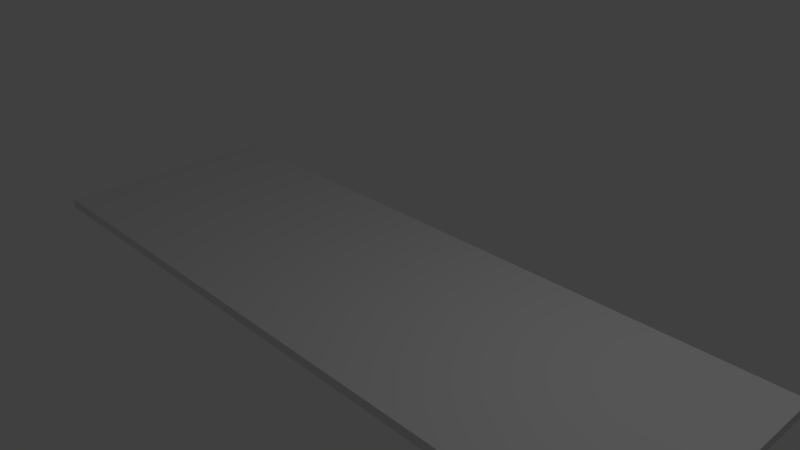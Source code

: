 # Source: roadchunk3d.blend  (saved by Blender 2.78.0; exported with 4.5.12 LTS)
import bpy
from mathutils import Matrix  # noqa: F401  (used for matrix-valued properties, if any)

bpy.ops.wm.read_factory_settings(use_empty=True)
scene = bpy.context.scene
scene.name = 'Scene'

# ---- collections
col_collection_1 = bpy.data.collections.new('Collection 1'); scene.collection.children.link(col_collection_1)

# ---- materials (node trees are filled in below, after node groups)
mat_material = bpy.data.materials.new('Material')
mat_material.alpha_threshold = 0.0
mat_material.use_transparent_shadow = False
mat_material.roughness = 0.5
mat_material.line_color = (0.0, 0.0, 0.0, 1.0)

# ---- material node trees

# ---- world
world_world = bpy.data.worlds.new('World'); scene.world = world_world
world_world.color = (0.05088, 0.05088, 0.05088)
world_world.use_sun_shadow = False
world_world.sun_shadow_jitter_overblur = 0.0
world_world.cycles.sampling_method = 'MANUAL'

# ---- cameras
cam_camera = bpy.data.cameras.new('Camera')
cam_camera.clip_end = 100.0
cam_camera.lens = 35.0
cam_camera.sensor_width = 32.0
cam_camera.sensor_height = 18.0
cam_camera.ortho_scale = 7.314
cam_camera.dof.focus_distance = 0.0
cam_camera.dof.aperture_fstop = 128.0

# ---- lights
light_lamp = bpy.data.lights.new('Lamp', 'POINT')
light_lamp.transmission_factor = 0.0
light_lamp.cutoff_distance = 30.0
light_lamp.energy = 100.0
light_lamp.shadow_buffer_clip_start = 1.001
light_lamp.shadow_soft_size = 0.1
light_lamp.shadow_maximum_resolution = 0.006
light_lamp.use_absolute_resolution = True

# ---- meshes
me_cube = bpy.data.meshes.new('Cube')
me_cube.from_pydata([(1.0, 1.0, -1.0), (1.0, -1.0, -1.0), (-1.0, -1.0, -1.0), (-1.0, 1.0, -1.0), (1.0, 1.0, 1.0), (1.0, -1.0, 1.0), (-1.0, -1.0, 1.0), (-1.0, 1.0, 1.0), (1.0, -5.364e-07, 1.0), (2.384e-07, 1.0, 1.0), (-5.364e-07, -1.0, 1.0), (-1.0, 1.788e-07, 1.0), (-2.98e-07, -2.384e-07, 1.0), (1.0, -0.5, 1.0), (-0.5, 1.0, 1.0), (-0.5, -1.0, 1.0), (-1.0, 0.5, 1.0), (0.5, -0.5, 1.0), (1.0, 0.5, 1.0), (0.5, 1.0, 1.0), (0.5, -1.0, 1.0), (-1.0, -0.5, 1.0), (-0.5, 0.5, 1.0), (-0.5, -2.98e-08, 1.0), (-4.172e-07, -0.5, 1.0), (-0.5, -0.5, 1.0), (0.5, 0.5, 1.0), (0.5, -3.874e-07, 1.0), (-2.98e-08, 0.5, 1.0), (1.0, -0.75, 1.0), (-0.75, 1.0, 1.0), (-0.75, -1.0, 1.0), (-1.0, 0.75, 1.0), (0.75, -0.75, 1.0), (1.0, 0.25, 1.0), (0.25, 1.0, 1.0), (0.25, -1.0, 1.0), (-1.0, -0.25, 1.0), (-0.25, 0.25, 1.0), (-0.75, 7.451e-08, 1.0), (-4.768e-07, -0.75, 1.0), (-0.25, -0.75, 1.0), (0.25, 0.75, 1.0), (0.25, -3.129e-07, 1.0), (-1.639e-07, 0.25, 1.0), (1.0, -0.25, 1.0), (-0.25, 1.0, 1.0), (-0.25, -1.0, 1.0), (-1.0, 0.25, 1.0), (0.25, -0.25, 1.0), (1.0, 0.75, 1.0), (0.75, 1.0, 1.0), (0.75, -1.0, 1.0), (-1.0, -0.75, 1.0), (-0.75, 0.75, 1.0), (-0.25, -1.341e-07, 1.0), (-3.576e-07, -0.25, 1.0), (-0.75, -0.25, 1.0), (0.75, 0.25, 1.0), (0.75, -4.619e-07, 1.0), (1.043e-07, 0.75, 1.0), (-0.25, 0.75, 1.0), (-0.25, 0.5, 1.0), (-0.5, 0.75, 1.0), (0.25, 0.5, 1.0), (0.5, 0.25, 1.0), (0.25, 0.25, 1.0), (0.75, 0.75, 1.0), (0.75, 0.5, 1.0), (0.5, 0.75, 1.0), (-0.75, -0.5, 1.0), (-0.5, -0.75, 1.0), (-0.75, -0.75, 1.0), (-0.5, -0.25, 1.0), (-0.25, -0.25, 1.0), (-0.25, -0.5, 1.0), (-0.75, 0.5, 1.0), (-0.5, 0.25, 1.0), (-0.75, 0.25, 1.0), (0.25, -0.5, 1.0), (0.5, -0.75, 1.0), (0.25, -0.75, 1.0), (0.75, -0.25, 1.0), (0.75, -0.5, 1.0), (0.5, -0.25, 1.0)], [], [(3, 1, 0), (5, 29, 33), (1, 4, 0), (2, 5, 1), (6, 2, 53), (7, 0, 30), (3, 2, 1), (5, 33, 52), (4, 1, 50), (5, 2, 52), (2, 3, 7), (7, 3, 0), (10, 2, 47), (8, 1, 45), (12, 38, 55), (12, 55, 56), (10, 41, 47), (9, 0, 35), (11, 2, 48), (8, 34, 58), (8, 58, 59), (12, 44, 38), (28, 60, 61), (28, 61, 62), (22, 63, 54), (26, 42, 64), (26, 64, 65), (27, 66, 43), (18, 50, 67), (18, 67, 68), (26, 69, 42), (16, 2, 32), (19, 0, 51), (25, 57, 70), (25, 70, 71), (15, 72, 31), (23, 39, 73), (23, 73, 74), (24, 75, 40), (22, 54, 76), (22, 76, 77), (23, 78, 39), (13, 1, 29), (15, 2, 31), (20, 2, 36), (18, 1, 34), (17, 49, 79), (17, 79, 80), (20, 81, 36), (14, 0, 46), (21, 2, 37), (13, 45, 82), (13, 82, 83), (17, 84, 49), (84, 27, 43), (84, 43, 49), (49, 43, 12), (82, 27, 84), (82, 84, 83), (83, 84, 17), (45, 8, 59), (45, 59, 82), (82, 59, 27), (2, 11, 37), (0, 9, 46), (81, 24, 40), (81, 40, 36), (36, 40, 10), (79, 24, 81), (79, 81, 80), (80, 81, 20), (49, 12, 56), (49, 56, 79), (79, 56, 24), (1, 8, 34), (2, 10, 36), (2, 6, 31), (1, 5, 29), (78, 16, 48), (78, 48, 39), (39, 48, 11), (76, 16, 78), (76, 78, 77), (77, 78, 23), (54, 7, 32), (54, 32, 76), (76, 32, 16), (75, 25, 41), (75, 41, 40), (40, 41, 10), (73, 25, 75), (73, 75, 74), (74, 75, 24), (39, 11, 57), (39, 57, 73), (73, 57, 25), (72, 21, 53), (72, 53, 31), (31, 53, 6), (70, 21, 72), (70, 72, 71), (71, 72, 15), (57, 11, 37), (57, 37, 70), (70, 37, 21), (0, 4, 51), (2, 7, 32), (69, 19, 35), (69, 35, 42), (42, 35, 9), (67, 19, 69), (67, 69, 68), (68, 69, 26), (50, 4, 51), (50, 51, 67), (67, 51, 19), (66, 28, 44), (66, 44, 43), (43, 44, 12), (64, 28, 66), (64, 66, 65), (65, 66, 27), (42, 9, 60), (42, 60, 64), (64, 60, 28), (63, 14, 30), (63, 30, 54), (54, 30, 7), (61, 14, 63), (61, 63, 62), (62, 63, 22), (60, 9, 46), (60, 46, 61), (61, 46, 14), (44, 28, 62), (44, 62, 38), (38, 62, 22), (58, 26, 65), (58, 65, 59), (59, 65, 27), (34, 18, 68), (34, 68, 58), (58, 68, 26), (2, 16, 48), (0, 19, 35), (41, 25, 71), (41, 71, 47), (47, 71, 15), (55, 23, 74), (55, 74, 56), (56, 74, 24), (38, 22, 77), (38, 77, 55), (55, 77, 23), (1, 13, 45), (2, 15, 47), (2, 20, 52), (1, 18, 50), (33, 17, 80), (33, 80, 52), (52, 80, 20), (0, 14, 30), (2, 21, 53), (29, 13, 83), (29, 83, 33), (33, 83, 17)])
_uv = me_cube.uv_layers.new(name='UVMap')
_uv.uv.foreach_set('vector', [0.4966, 0.000505, 0.786, 0.2899, 0.4966, 0.2899, 0.08986, 0.8325, 0.05368, 0.8325, 0.05368, 0.7963, 0.2051, 0.4098, 0.2051, 0.0005049, 0.0005049, 0.2051, 0.4955, 0.2909, 0.2061, 0.5803, 0.4955, 0.5803, 0.9165, 0.7101, 0.9165, 0.9995, 0.8803, 0.7101, 0.4955, 0.5813, 0.2061, 0.8707, 0.4594, 0.5813, 0.4966, 0.000505, 0.786, 0.0005049, 0.786, 0.2899, 0.08986, 0.8325, 0.05368, 0.7963, 0.08986, 0.7963, 0.8125, 0.4098, 0.8125, 0.0005049, 0.787, 0.3842, 0.02608, 0.8201, 0.02608, 0.4108, 0.0005049, 0.7945, 0.4955, 0.0005049, 0.4955, 0.2899, 0.2061, 0.2899, 0.4955, 0.5813, 0.4955, 0.8707, 0.2061, 0.8707, 0.5289, 0.9049, 0.5289, 0.5813, 0.4966, 0.8887, 0.629, 0.9049, 0.629, 0.5813, 0.5967, 0.8887, 0.6413, 0.4356, 0.6774, 0.4718, 0.6413, 0.4718, 0.6413, 0.4356, 0.6413, 0.4718, 0.6051, 0.4356, 0.1666, 0.8247, 0.1666, 0.7735, 0.1922, 0.7991, 0.5623, 0.5813, 0.5623, 0.9049, 0.5299, 0.5975, 0.8486, 0.7329, 0.8793, 0.4108, 0.8793, 0.7521, 0.6413, 0.2909, 0.6774, 0.2909, 0.6774, 0.3271, 0.6413, 0.2909, 0.6774, 0.3271, 0.6413, 0.3271, 0.6413, 0.4356, 0.6774, 0.4356, 0.6774, 0.4718, 0.7136, 0.4356, 0.7498, 0.4356, 0.7498, 0.4718, 0.7136, 0.4356, 0.7498, 0.4718, 0.7136, 0.4718, 0.7136, 0.508, 0.7498, 0.508, 0.7498, 0.5441, 0.7136, 0.3633, 0.7498, 0.3994, 0.7136, 0.3994, 0.7136, 0.3633, 0.7136, 0.3994, 0.6774, 0.3633, 0.6413, 0.3633, 0.6774, 0.3994, 0.6413, 0.3994, 0.8169, 0.8254, 0.8169, 0.7892, 0.8531, 0.7892, 0.8169, 0.8254, 0.8531, 0.7892, 0.8531, 0.8254, 0.7136, 0.3633, 0.7498, 0.3633, 0.7498, 0.3994, 0.1118, 0.7715, 0.139, 0.4108, 0.139, 0.7953, 0.9154, 0.4108, 0.9154, 0.7091, 0.8803, 0.4196, 0.5689, 0.508, 0.6051, 0.5441, 0.5689, 0.5441, 0.5689, 0.508, 0.5689, 0.5441, 0.5327, 0.508, 0.4966, 0.508, 0.5327, 0.5441, 0.4966, 0.5441, 0.6413, 0.508, 0.6413, 0.5441, 0.6051, 0.508, 0.6413, 0.508, 0.6051, 0.508, 0.6051, 0.4718, 0.5689, 0.4356, 0.5689, 0.4718, 0.5327, 0.4356, 0.7136, 0.508, 0.7498, 0.5441, 0.7136, 0.5441, 0.7136, 0.508, 0.7136, 0.5441, 0.6774, 0.508, 0.6413, 0.508, 0.6774, 0.5441, 0.6413, 0.5441, 0.942, 0.2988, 0.942, 0.0005049, 0.9069, 0.29, 0.9781, 0.2988, 0.9781, 0.0005049, 0.943, 0.29, 0.8425, 0.3623, 0.8425, 0.0005049, 0.8136, 0.3405, 0.8159, 0.7725, 0.8159, 0.4108, 0.787, 0.7508, 0.5689, 0.3633, 0.6051, 0.3994, 0.5689, 0.3994, 0.5689, 0.3633, 0.5689, 0.3994, 0.5327, 0.3633, 0.8125, 0.7735, 0.8125, 0.8247, 0.787, 0.7991, 0.1989, 0.4108, 0.1989, 0.7725, 0.17, 0.4325, 0.6649, 0.8777, 0.6988, 0.5813, 0.6988, 0.8904, 0.5689, 0.2909, 0.6051, 0.2909, 0.6051, 0.3271, 0.5689, 0.2909, 0.6051, 0.3271, 0.5689, 0.3271, 0.5689, 0.3633, 0.6051, 0.3633, 0.6051, 0.3994, 0.6051, 0.3633, 0.6413, 0.3633, 0.6413, 0.3994, 0.6051, 0.3633, 0.6413, 0.3994, 0.6051, 0.3994, 0.6051, 0.3994, 0.6413, 0.3994, 0.6413, 0.4356, 0.6051, 0.3271, 0.6413, 0.3633, 0.6051, 0.3633, 0.6051, 0.3271, 0.6051, 0.3633, 0.5689, 0.3271, 0.5689, 0.3271, 0.6051, 0.3633, 0.5689, 0.3633, 0.6051, 0.2909, 0.6413, 0.2909, 0.6413, 0.3271, 0.6051, 0.2909, 0.6413, 0.3271, 0.6051, 0.3271, 0.6051, 0.3271, 0.6413, 0.3271, 0.6413, 0.3633, 0.5956, 0.5813, 0.5956, 0.9049, 0.5633, 0.8887, 0.9059, 0.3418, 0.8752, 0.01968, 0.9059, 0.0005049, 0.5327, 0.3994, 0.5689, 0.4356, 0.5327, 0.4356, 0.5327, 0.3994, 0.5327, 0.4356, 0.4966, 0.3994, 0.1656, 0.7735, 0.1656, 0.8247, 0.14, 0.7991, 0.5689, 0.3994, 0.5689, 0.4356, 0.5327, 0.3994, 0.5689, 0.3994, 0.5327, 0.3994, 0.5327, 0.3633, 0.5327, 0.3633, 0.5327, 0.3994, 0.4966, 0.3633, 0.6051, 0.3994, 0.6413, 0.4356, 0.6051, 0.4356, 0.6051, 0.3994, 0.6051, 0.4356, 0.5689, 0.3994, 0.5689, 0.3994, 0.6051, 0.4356, 0.5689, 0.4356, 0.8742, 0.0005049, 0.8435, 0.3226, 0.8742, 0.3418, 0.8476, 0.4108, 0.8169, 0.7329, 0.8476, 0.7521, 0.2061, 0.9079, 0.4955, 0.9079, 0.4955, 0.8717, 0.9887, 0.7002, 0.9887, 0.4108, 0.9525, 0.4108, 0.6774, 0.5441, 0.7136, 0.5803, 0.6774, 0.5803, 0.6774, 0.5441, 0.6774, 0.5803, 0.6413, 0.5441, 0.6413, 0.5441, 0.6774, 0.5803, 0.6413, 0.5803, 0.7136, 0.5441, 0.7136, 0.5803, 0.6774, 0.5441, 0.7136, 0.5441, 0.6774, 0.5441, 0.6774, 0.508, 0.6774, 0.508, 0.6774, 0.5441, 0.6413, 0.508, 0.7498, 0.5441, 0.786, 0.5803, 0.7498, 0.5803, 0.7498, 0.5441, 0.7498, 0.5803, 0.7136, 0.5441, 0.7136, 0.5441, 0.7498, 0.5803, 0.7136, 0.5803, 0.5689, 0.4718, 0.5689, 0.508, 0.5327, 0.4718, 0.5689, 0.4718, 0.5327, 0.4718, 0.5327, 0.4356, 0.5327, 0.4356, 0.5327, 0.4718, 0.4966, 0.4356, 0.6051, 0.508, 0.5689, 0.508, 0.5689, 0.4718, 0.6051, 0.508, 0.5689, 0.4718, 0.6051, 0.4718, 0.6051, 0.4718, 0.5689, 0.4718, 0.5689, 0.4356, 0.6413, 0.5441, 0.6413, 0.5803, 0.6051, 0.5441, 0.6413, 0.5441, 0.6051, 0.5441, 0.6051, 0.508, 0.6051, 0.508, 0.6051, 0.5441, 0.5689, 0.508, 0.5327, 0.5441, 0.5689, 0.5803, 0.5327, 0.5803, 0.5327, 0.5441, 0.5327, 0.5803, 0.4966, 0.5441, 0.4966, 0.5441, 0.5327, 0.5803, 0.4966, 0.5803, 0.5689, 0.5441, 0.5689, 0.5803, 0.5327, 0.5441, 0.5689, 0.5441, 0.5327, 0.5441, 0.5327, 0.508, 0.5327, 0.508, 0.5327, 0.5441, 0.4966, 0.508, 0.6051, 0.5441, 0.6413, 0.5803, 0.6051, 0.5803, 0.6051, 0.5441, 0.6051, 0.5803, 0.5689, 0.5441, 0.5689, 0.5441, 0.6051, 0.5803, 0.5689, 0.5803, 0.9887, 0.7012, 0.9887, 0.9906, 0.9525, 0.9906, 0.4955, 0.0005049, 0.2061, 0.2899, 0.2061, 0.2537, 0.7498, 0.3633, 0.786, 0.3633, 0.786, 0.3994, 0.7498, 0.3633, 0.786, 0.3994, 0.7498, 0.3994, 0.7498, 0.3994, 0.786, 0.3994, 0.786, 0.4356, 0.7498, 0.3271, 0.786, 0.3633, 0.7498, 0.3633, 0.7498, 0.3271, 0.7498, 0.3633, 0.7136, 0.3271, 0.7136, 0.3271, 0.7498, 0.3633, 0.7136, 0.3633, 0.8169, 0.7892, 0.8169, 0.7531, 0.8531, 0.7531, 0.8169, 0.7892, 0.8531, 0.7531, 0.8531, 0.7892, 0.7498, 0.3271, 0.786, 0.3271, 0.786, 0.3633, 0.6774, 0.3994, 0.7136, 0.4356, 0.6774, 0.4356, 0.6774, 0.3994, 0.6774, 0.4356, 0.6413, 0.3994, 0.6413, 0.3994, 0.6774, 0.4356, 0.6413, 0.4356, 0.7136, 0.3994, 0.7136, 0.4356, 0.6774, 0.3994, 0.7136, 0.3994, 0.6774, 0.3994, 0.6774, 0.3633, 0.6774, 0.3633, 0.6774, 0.3994, 0.6413, 0.3633, 0.7498, 0.3994, 0.786, 0.4356, 0.7498, 0.4356, 0.7498, 0.3994, 0.7498, 0.4356, 0.7136, 0.3994, 0.7136, 0.3994, 0.7498, 0.4356, 0.7136, 0.4356, 0.7498, 0.508, 0.786, 0.508, 0.786, 0.5441, 0.7498, 0.508, 0.786, 0.5441, 0.7498, 0.5441, 0.7498, 0.5441, 0.786, 0.5441, 0.786, 0.5803, 0.7498, 0.4718, 0.786, 0.508, 0.7498, 0.508, 0.7498, 0.4718, 0.7498, 0.508, 0.7136, 0.4718, 0.7136, 0.4718, 0.7498, 0.508, 0.7136, 0.508, 0.7498, 0.4356, 0.786, 0.4356, 0.786, 0.4718, 0.7498, 0.4356, 0.786, 0.4718, 0.7498, 0.4718, 0.7498, 0.4718, 0.786, 0.4718, 0.786, 0.508, 0.6774, 0.4356, 0.7136, 0.4356, 0.7136, 0.4718, 0.6774, 0.4356, 0.7136, 0.4718, 0.6774, 0.4718, 0.6774, 0.4718, 0.7136, 0.4718, 0.7136, 0.508, 0.6774, 0.3271, 0.7136, 0.3633, 0.6774, 0.3633, 0.6774, 0.3271, 0.6774, 0.3633, 0.6413, 0.3271, 0.6413, 0.3271, 0.6774, 0.3633, 0.6413, 0.3633, 0.8169, 0.8616, 0.8169, 0.8254, 0.8531, 0.8254, 0.8169, 0.8616, 0.8531, 0.8254, 0.8531, 0.8616, 0.6774, 0.3271, 0.7136, 0.3271, 0.7136, 0.3633, 0.169, 0.4108, 0.169, 0.7725, 0.14, 0.7508, 0.6639, 0.8904, 0.63, 0.594, 0.6639, 0.5813, 0.5327, 0.4718, 0.5689, 0.508, 0.5327, 0.508, 0.5327, 0.4718, 0.5327, 0.508, 0.4966, 0.4718, 0.4966, 0.4718, 0.5327, 0.508, 0.4966, 0.508, 0.6413, 0.4718, 0.6413, 0.508, 0.6051, 0.4718, 0.6413, 0.4718, 0.6051, 0.4718, 0.6051, 0.4356, 0.6051, 0.4356, 0.6051, 0.4718, 0.5689, 0.4356, 0.6774, 0.4718, 0.7136, 0.508, 0.6774, 0.508, 0.6774, 0.4718, 0.6774, 0.508, 0.6413, 0.4718, 0.6413, 0.4718, 0.6774, 0.508, 0.6413, 0.508, 0.7685, 0.5813, 0.7347, 0.8777, 0.7685, 0.8904, 0.7337, 0.5813, 0.6998, 0.8777, 0.7337, 0.8904, 0.1108, 0.4108, 0.08356, 0.7715, 0.1108, 0.7953, 0.08255, 0.4108, 0.05533, 0.7715, 0.08255, 0.7953, 0.5327, 0.3271, 0.5689, 0.3633, 0.5327, 0.3633, 0.5327, 0.3271, 0.5327, 0.3633, 0.4966, 0.3271, 0.05267, 0.7963, 0.05267, 0.8475, 0.02709, 0.8219, 0.05432, 0.7953, 0.02709, 0.4346, 0.05432, 0.4108, 0.9515, 0.4108, 0.9515, 0.7091, 0.9164, 0.7003, 0.5327, 0.2909, 0.5689, 0.2909, 0.5689, 0.3271, 0.5327, 0.2909, 0.5689, 0.3271, 0.5327, 0.3271, 0.5327, 0.3271, 0.5689, 0.3271, 0.5689, 0.3633])
me_cube.materials.append(mat_material)
me_cube.use_remesh_preserve_volume = False
me_cube.use_remesh_preserve_attributes = False
me_cube.use_mirror_vertex_groups = False
me_cube.update()

# ---- objects
ob_cube = bpy.data.objects.new('Cube', me_cube)
ob_lamp = bpy.data.objects.new('Lamp', light_lamp)
ob_camera = bpy.data.objects.new('Camera', cam_camera)

# ---- transforms, parenting, visibility, modifiers, constraints
ob_cube.location = (0.0, 0.0, -0.4594)
ob_cube.scale = (5.052, 1.698, 0.06608)
ob_cube.lock_rotations_4d = False
ob_cube.empty_display_type = 'ARROWS'
ob_cube.lineart.crease_threshold = 0.0
ob_lamp.location = (4.076, 1.005, 5.904)
ob_lamp.rotation_euler = (0.6503, 0.05522, 1.866)
ob_lamp.lock_rotations_4d = False
ob_lamp.empty_display_type = 'ARROWS'
ob_lamp.color = (0.0, 0.0, 0.0, 0.0)
ob_lamp.lineart.crease_threshold = 0.0
ob_camera.location = (7.481, -6.508, 5.344)
ob_camera.rotation_euler = (1.109, 0.0, 0.8149)
ob_camera.lock_rotations_4d = False
ob_camera.empty_display_type = 'ARROWS'
ob_camera.color = (0.0, 0.0, 0.0, 0.0)
ob_camera.display_type = 'WIRE'
ob_camera.lineart.crease_threshold = 0.0

# ---- collection membership
col_collection_1.objects.link(ob_cube)
col_collection_1.objects.link(ob_lamp)
col_collection_1.objects.link(ob_camera)

# ---- scene / render settings (as saved in the file)
scene.camera = ob_camera
scene.frame_start = 1; scene.frame_end = 250; scene.frame_set(1)
scene.render.engine = 'BLENDER_EEVEE_NEXT'
scene.render.resolution_percentage = 50
scene.render.dither_intensity = 0.0
scene.cycles.use_denoising = False
scene.cycles.samples = 128
scene.cycles.sampling_pattern = 'TABULATED_SOBOL'
scene.cycles.light_sampling_threshold = 0.0
scene.cycles.use_adaptive_sampling = False
scene.cycles.use_light_tree = False
scene.cycles.blur_glossy = 0.0
scene.cycles.sample_clamp_indirect = 0.0
scene.view_settings.view_transform = 'Standard'
bpy.context.view_layer.update()
